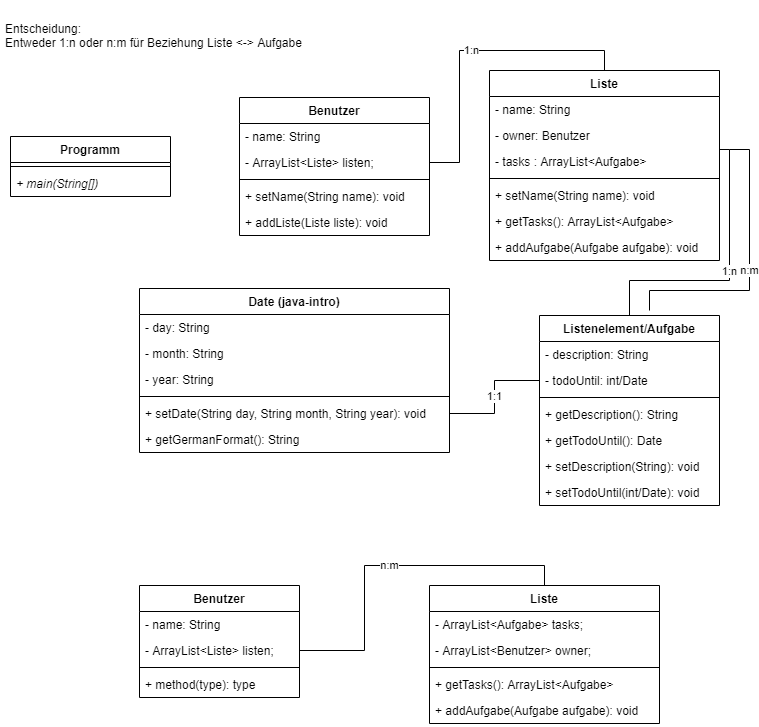

The diagram above was exported from draw.io. Its source (the exported page's mxGraphModel, read from the mxfile embedded in the PNG):
<mxGraphModel dx="1038" dy="580" grid="1" gridSize="10" guides="1" tooltips="1" connect="1" arrows="1" fold="1" page="1" pageScale="1" pageWidth="827" pageHeight="1169" math="0" shadow="0">
  <root>
    <mxCell id="0" />
    <mxCell id="1" parent="0" />
    <mxCell id="xpZerjBVG0QvXJLsPkTk-1" value="Programm" style="swimlane;fontStyle=1;align=center;verticalAlign=top;childLayout=stackLayout;horizontal=1;startSize=26;horizontalStack=0;resizeParent=1;resizeParentMax=0;resizeLast=0;collapsible=1;marginBottom=0;" vertex="1" parent="1">
      <mxGeometry x="30" y="156" width="160" height="60" as="geometry" />
    </mxCell>
    <mxCell id="xpZerjBVG0QvXJLsPkTk-3" value="" style="line;strokeWidth=1;fillColor=none;align=left;verticalAlign=middle;spacingTop=-1;spacingLeft=3;spacingRight=3;rotatable=0;labelPosition=right;points=[];portConstraint=eastwest;" vertex="1" parent="xpZerjBVG0QvXJLsPkTk-1">
      <mxGeometry y="26" width="160" height="8" as="geometry" />
    </mxCell>
    <mxCell id="xpZerjBVG0QvXJLsPkTk-4" value="+ main(String[])" style="text;strokeColor=none;fillColor=none;align=left;verticalAlign=top;spacingLeft=4;spacingRight=4;overflow=hidden;rotatable=0;points=[[0,0.5],[1,0.5]];portConstraint=eastwest;fontStyle=2" vertex="1" parent="xpZerjBVG0QvXJLsPkTk-1">
      <mxGeometry y="34" width="160" height="26" as="geometry" />
    </mxCell>
    <mxCell id="xpZerjBVG0QvXJLsPkTk-5" value="Liste" style="swimlane;fontStyle=1;align=center;verticalAlign=top;childLayout=stackLayout;horizontal=1;startSize=26;horizontalStack=0;resizeParent=1;resizeParentMax=0;resizeLast=0;collapsible=1;marginBottom=0;" vertex="1" parent="1">
      <mxGeometry x="509" y="90" width="230" height="190" as="geometry" />
    </mxCell>
    <mxCell id="xpZerjBVG0QvXJLsPkTk-55" value="- name: String" style="text;strokeColor=none;fillColor=none;align=left;verticalAlign=top;spacingLeft=4;spacingRight=4;overflow=hidden;rotatable=0;points=[[0,0.5],[1,0.5]];portConstraint=eastwest;fontStyle=0" vertex="1" parent="xpZerjBVG0QvXJLsPkTk-5">
      <mxGeometry y="26" width="230" height="26" as="geometry" />
    </mxCell>
    <mxCell id="xpZerjBVG0QvXJLsPkTk-57" value="- owner: Benutzer" style="text;strokeColor=none;fillColor=none;align=left;verticalAlign=top;spacingLeft=4;spacingRight=4;overflow=hidden;rotatable=0;points=[[0,0.5],[1,0.5]];portConstraint=eastwest;fontStyle=0" vertex="1" parent="xpZerjBVG0QvXJLsPkTk-5">
      <mxGeometry y="52" width="230" height="26" as="geometry" />
    </mxCell>
    <mxCell id="xpZerjBVG0QvXJLsPkTk-31" value="- tasks : ArrayList&lt;Aufgabe&gt;" style="text;strokeColor=none;fillColor=none;align=left;verticalAlign=top;spacingLeft=4;spacingRight=4;overflow=hidden;rotatable=0;points=[[0,0.5],[1,0.5]];portConstraint=eastwest;fontStyle=0" vertex="1" parent="xpZerjBVG0QvXJLsPkTk-5">
      <mxGeometry y="78" width="230" height="26" as="geometry" />
    </mxCell>
    <mxCell id="xpZerjBVG0QvXJLsPkTk-6" value="" style="line;strokeWidth=1;fillColor=none;align=left;verticalAlign=middle;spacingTop=-1;spacingLeft=3;spacingRight=3;rotatable=0;labelPosition=right;points=[];portConstraint=eastwest;" vertex="1" parent="xpZerjBVG0QvXJLsPkTk-5">
      <mxGeometry y="104" width="230" height="8" as="geometry" />
    </mxCell>
    <mxCell id="xpZerjBVG0QvXJLsPkTk-56" value="+ setName(String name): void" style="text;strokeColor=none;fillColor=none;align=left;verticalAlign=top;spacingLeft=4;spacingRight=4;overflow=hidden;rotatable=0;points=[[0,0.5],[1,0.5]];portConstraint=eastwest;fontStyle=0" vertex="1" parent="xpZerjBVG0QvXJLsPkTk-5">
      <mxGeometry y="112" width="230" height="26" as="geometry" />
    </mxCell>
    <mxCell id="xpZerjBVG0QvXJLsPkTk-7" value="+ getTasks(): ArrayList&lt;Aufgabe&gt;" style="text;strokeColor=none;fillColor=none;align=left;verticalAlign=top;spacingLeft=4;spacingRight=4;overflow=hidden;rotatable=0;points=[[0,0.5],[1,0.5]];portConstraint=eastwest;fontStyle=0" vertex="1" parent="xpZerjBVG0QvXJLsPkTk-5">
      <mxGeometry y="138" width="230" height="26" as="geometry" />
    </mxCell>
    <mxCell id="xpZerjBVG0QvXJLsPkTk-32" value="+ addAufgabe(Aufgabe aufgabe): void" style="text;strokeColor=none;fillColor=none;align=left;verticalAlign=top;spacingLeft=4;spacingRight=4;overflow=hidden;rotatable=0;points=[[0,0.5],[1,0.5]];portConstraint=eastwest;fontStyle=0" vertex="1" parent="xpZerjBVG0QvXJLsPkTk-5">
      <mxGeometry y="164" width="230" height="26" as="geometry" />
    </mxCell>
    <mxCell id="xpZerjBVG0QvXJLsPkTk-14" value="Listenelement/Aufgabe" style="swimlane;fontStyle=1;align=center;verticalAlign=top;childLayout=stackLayout;horizontal=1;startSize=26;horizontalStack=0;resizeParent=1;resizeParentMax=0;resizeLast=0;collapsible=1;marginBottom=0;" vertex="1" parent="1">
      <mxGeometry x="559" y="335" width="180" height="190" as="geometry" />
    </mxCell>
    <mxCell id="xpZerjBVG0QvXJLsPkTk-15" value="- description: String" style="text;strokeColor=none;fillColor=none;align=left;verticalAlign=top;spacingLeft=4;spacingRight=4;overflow=hidden;rotatable=0;points=[[0,0.5],[1,0.5]];portConstraint=eastwest;" vertex="1" parent="xpZerjBVG0QvXJLsPkTk-14">
      <mxGeometry y="26" width="180" height="26" as="geometry" />
    </mxCell>
    <mxCell id="xpZerjBVG0QvXJLsPkTk-23" value="- todoUntil: int/Date" style="text;strokeColor=none;fillColor=none;align=left;verticalAlign=top;spacingLeft=4;spacingRight=4;overflow=hidden;rotatable=0;points=[[0,0.5],[1,0.5]];portConstraint=eastwest;" vertex="1" parent="xpZerjBVG0QvXJLsPkTk-14">
      <mxGeometry y="52" width="180" height="26" as="geometry" />
    </mxCell>
    <mxCell id="xpZerjBVG0QvXJLsPkTk-16" value="" style="line;strokeWidth=1;fillColor=none;align=left;verticalAlign=middle;spacingTop=-1;spacingLeft=3;spacingRight=3;rotatable=0;labelPosition=right;points=[];portConstraint=eastwest;" vertex="1" parent="xpZerjBVG0QvXJLsPkTk-14">
      <mxGeometry y="78" width="180" height="8" as="geometry" />
    </mxCell>
    <mxCell id="xpZerjBVG0QvXJLsPkTk-17" value="+ getDescription(): String" style="text;strokeColor=none;fillColor=none;align=left;verticalAlign=top;spacingLeft=4;spacingRight=4;overflow=hidden;rotatable=0;points=[[0,0.5],[1,0.5]];portConstraint=eastwest;" vertex="1" parent="xpZerjBVG0QvXJLsPkTk-14">
      <mxGeometry y="86" width="180" height="26" as="geometry" />
    </mxCell>
    <mxCell id="xpZerjBVG0QvXJLsPkTk-24" value="+ getTodoUntil(): Date" style="text;strokeColor=none;fillColor=none;align=left;verticalAlign=top;spacingLeft=4;spacingRight=4;overflow=hidden;rotatable=0;points=[[0,0.5],[1,0.5]];portConstraint=eastwest;" vertex="1" parent="xpZerjBVG0QvXJLsPkTk-14">
      <mxGeometry y="112" width="180" height="26" as="geometry" />
    </mxCell>
    <mxCell id="xpZerjBVG0QvXJLsPkTk-25" value="+ setDescription(String): void" style="text;strokeColor=none;fillColor=none;align=left;verticalAlign=top;spacingLeft=4;spacingRight=4;overflow=hidden;rotatable=0;points=[[0,0.5],[1,0.5]];portConstraint=eastwest;" vertex="1" parent="xpZerjBVG0QvXJLsPkTk-14">
      <mxGeometry y="138" width="180" height="26" as="geometry" />
    </mxCell>
    <mxCell id="xpZerjBVG0QvXJLsPkTk-26" value="+ setTodoUntil(int/Date): void" style="text;strokeColor=none;fillColor=none;align=left;verticalAlign=top;spacingLeft=4;spacingRight=4;overflow=hidden;rotatable=0;points=[[0,0.5],[1,0.5]];portConstraint=eastwest;" vertex="1" parent="xpZerjBVG0QvXJLsPkTk-14">
      <mxGeometry y="164" width="180" height="26" as="geometry" />
    </mxCell>
    <mxCell id="xpZerjBVG0QvXJLsPkTk-18" value="Date (java-intro)" style="swimlane;fontStyle=1;align=center;verticalAlign=top;childLayout=stackLayout;horizontal=1;startSize=26;horizontalStack=0;resizeParent=1;resizeParentMax=0;resizeLast=0;collapsible=1;marginBottom=0;" vertex="1" parent="1">
      <mxGeometry x="159" y="308" width="310" height="164" as="geometry" />
    </mxCell>
    <mxCell id="xpZerjBVG0QvXJLsPkTk-27" value="- day: String" style="text;strokeColor=none;fillColor=none;align=left;verticalAlign=top;spacingLeft=4;spacingRight=4;overflow=hidden;rotatable=0;points=[[0,0.5],[1,0.5]];portConstraint=eastwest;fontStyle=0" vertex="1" parent="xpZerjBVG0QvXJLsPkTk-18">
      <mxGeometry y="26" width="310" height="26" as="geometry" />
    </mxCell>
    <mxCell id="xpZerjBVG0QvXJLsPkTk-28" value="- month: String" style="text;strokeColor=none;fillColor=none;align=left;verticalAlign=top;spacingLeft=4;spacingRight=4;overflow=hidden;rotatable=0;points=[[0,0.5],[1,0.5]];portConstraint=eastwest;fontStyle=0" vertex="1" parent="xpZerjBVG0QvXJLsPkTk-18">
      <mxGeometry y="52" width="310" height="26" as="geometry" />
    </mxCell>
    <mxCell id="xpZerjBVG0QvXJLsPkTk-29" value="- year: String" style="text;strokeColor=none;fillColor=none;align=left;verticalAlign=top;spacingLeft=4;spacingRight=4;overflow=hidden;rotatable=0;points=[[0,0.5],[1,0.5]];portConstraint=eastwest;fontStyle=0" vertex="1" parent="xpZerjBVG0QvXJLsPkTk-18">
      <mxGeometry y="78" width="310" height="26" as="geometry" />
    </mxCell>
    <mxCell id="xpZerjBVG0QvXJLsPkTk-19" value="" style="line;strokeWidth=1;fillColor=none;align=left;verticalAlign=middle;spacingTop=-1;spacingLeft=3;spacingRight=3;rotatable=0;labelPosition=right;points=[];portConstraint=eastwest;" vertex="1" parent="xpZerjBVG0QvXJLsPkTk-18">
      <mxGeometry y="104" width="310" height="8" as="geometry" />
    </mxCell>
    <mxCell id="xpZerjBVG0QvXJLsPkTk-20" value="+ setDate(String day, String month, String year): void" style="text;strokeColor=none;fillColor=none;align=left;verticalAlign=top;spacingLeft=4;spacingRight=4;overflow=hidden;rotatable=0;points=[[0,0.5],[1,0.5]];portConstraint=eastwest;fontStyle=0" vertex="1" parent="xpZerjBVG0QvXJLsPkTk-18">
      <mxGeometry y="112" width="310" height="26" as="geometry" />
    </mxCell>
    <mxCell id="xpZerjBVG0QvXJLsPkTk-30" value="+ getGermanFormat(): String" style="text;strokeColor=none;fillColor=none;align=left;verticalAlign=top;spacingLeft=4;spacingRight=4;overflow=hidden;rotatable=0;points=[[0,0.5],[1,0.5]];portConstraint=eastwest;fontStyle=0" vertex="1" parent="xpZerjBVG0QvXJLsPkTk-18">
      <mxGeometry y="138" width="310" height="26" as="geometry" />
    </mxCell>
    <mxCell id="xpZerjBVG0QvXJLsPkTk-21" value="1:1" style="edgeStyle=orthogonalEdgeStyle;rounded=0;orthogonalLoop=1;jettySize=auto;html=1;exitX=1;exitY=0.5;exitDx=0;exitDy=0;entryX=0;entryY=0.5;entryDx=0;entryDy=0;endArrow=none;endFill=0;" edge="1" parent="1" source="xpZerjBVG0QvXJLsPkTk-20" target="xpZerjBVG0QvXJLsPkTk-23">
      <mxGeometry relative="1" as="geometry" />
    </mxCell>
    <mxCell id="xpZerjBVG0QvXJLsPkTk-22" value="1:n" style="edgeStyle=orthogonalEdgeStyle;rounded=0;orthogonalLoop=1;jettySize=auto;html=1;exitX=1;exitY=0.5;exitDx=0;exitDy=0;entryX=0.5;entryY=0;entryDx=0;entryDy=0;endArrow=none;endFill=0;" edge="1" parent="1" source="xpZerjBVG0QvXJLsPkTk-31" target="xpZerjBVG0QvXJLsPkTk-14">
      <mxGeometry relative="1" as="geometry">
        <Array as="points">
          <mxPoint x="739" y="169" />
          <mxPoint x="749" y="169" />
          <mxPoint x="749" y="300" />
          <mxPoint x="649" y="300" />
        </Array>
      </mxGeometry>
    </mxCell>
    <mxCell id="xpZerjBVG0QvXJLsPkTk-34" value="Benutzer" style="swimlane;fontStyle=1;align=center;verticalAlign=top;childLayout=stackLayout;horizontal=1;startSize=26;horizontalStack=0;resizeParent=1;resizeParentMax=0;resizeLast=0;collapsible=1;marginBottom=0;" vertex="1" parent="1">
      <mxGeometry x="259" y="117" width="190" height="138" as="geometry" />
    </mxCell>
    <mxCell id="xpZerjBVG0QvXJLsPkTk-35" value="- name: String" style="text;strokeColor=none;fillColor=none;align=left;verticalAlign=top;spacingLeft=4;spacingRight=4;overflow=hidden;rotatable=0;points=[[0,0.5],[1,0.5]];portConstraint=eastwest;" vertex="1" parent="xpZerjBVG0QvXJLsPkTk-34">
      <mxGeometry y="26" width="190" height="26" as="geometry" />
    </mxCell>
    <mxCell id="xpZerjBVG0QvXJLsPkTk-38" value="- ArrayList&lt;Liste&gt; listen;" style="text;strokeColor=none;fillColor=none;align=left;verticalAlign=top;spacingLeft=4;spacingRight=4;overflow=hidden;rotatable=0;points=[[0,0.5],[1,0.5]];portConstraint=eastwest;" vertex="1" parent="xpZerjBVG0QvXJLsPkTk-34">
      <mxGeometry y="52" width="190" height="26" as="geometry" />
    </mxCell>
    <mxCell id="xpZerjBVG0QvXJLsPkTk-36" value="" style="line;strokeWidth=1;fillColor=none;align=left;verticalAlign=middle;spacingTop=-1;spacingLeft=3;spacingRight=3;rotatable=0;labelPosition=right;points=[];portConstraint=eastwest;" vertex="1" parent="xpZerjBVG0QvXJLsPkTk-34">
      <mxGeometry y="78" width="190" height="8" as="geometry" />
    </mxCell>
    <mxCell id="xpZerjBVG0QvXJLsPkTk-52" value="+ setName(String name): void" style="text;strokeColor=none;fillColor=none;align=left;verticalAlign=top;spacingLeft=4;spacingRight=4;overflow=hidden;rotatable=0;points=[[0,0.5],[1,0.5]];portConstraint=eastwest;" vertex="1" parent="xpZerjBVG0QvXJLsPkTk-34">
      <mxGeometry y="86" width="190" height="26" as="geometry" />
    </mxCell>
    <mxCell id="xpZerjBVG0QvXJLsPkTk-37" value="+ addListe(Liste liste): void" style="text;strokeColor=none;fillColor=none;align=left;verticalAlign=top;spacingLeft=4;spacingRight=4;overflow=hidden;rotatable=0;points=[[0,0.5],[1,0.5]];portConstraint=eastwest;" vertex="1" parent="xpZerjBVG0QvXJLsPkTk-34">
      <mxGeometry y="112" width="190" height="26" as="geometry" />
    </mxCell>
    <mxCell id="xpZerjBVG0QvXJLsPkTk-39" value="1:n" style="edgeStyle=orthogonalEdgeStyle;rounded=0;orthogonalLoop=1;jettySize=auto;html=1;exitX=1;exitY=0.5;exitDx=0;exitDy=0;entryX=0.5;entryY=0;entryDx=0;entryDy=0;endArrow=none;endFill=0;" edge="1" parent="1" source="xpZerjBVG0QvXJLsPkTk-38" target="xpZerjBVG0QvXJLsPkTk-5">
      <mxGeometry relative="1" as="geometry" />
    </mxCell>
    <mxCell id="xpZerjBVG0QvXJLsPkTk-40" value="Liste" style="swimlane;fontStyle=1;align=center;verticalAlign=top;childLayout=stackLayout;horizontal=1;startSize=26;horizontalStack=0;resizeParent=1;resizeParentMax=0;resizeLast=0;collapsible=1;marginBottom=0;" vertex="1" parent="1">
      <mxGeometry x="449" y="605" width="230" height="138" as="geometry" />
    </mxCell>
    <mxCell id="xpZerjBVG0QvXJLsPkTk-41" value="- ArrayList&lt;Aufgabe&gt; tasks;" style="text;strokeColor=none;fillColor=none;align=left;verticalAlign=top;spacingLeft=4;spacingRight=4;overflow=hidden;rotatable=0;points=[[0,0.5],[1,0.5]];portConstraint=eastwest;fontStyle=0" vertex="1" parent="xpZerjBVG0QvXJLsPkTk-40">
      <mxGeometry y="26" width="230" height="26" as="geometry" />
    </mxCell>
    <mxCell id="xpZerjBVG0QvXJLsPkTk-51" value="- ArrayList&lt;Benutzer&gt; owner;" style="text;strokeColor=none;fillColor=none;align=left;verticalAlign=top;spacingLeft=4;spacingRight=4;overflow=hidden;rotatable=0;points=[[0,0.5],[1,0.5]];portConstraint=eastwest;fontStyle=0" vertex="1" parent="xpZerjBVG0QvXJLsPkTk-40">
      <mxGeometry y="52" width="230" height="26" as="geometry" />
    </mxCell>
    <mxCell id="xpZerjBVG0QvXJLsPkTk-42" value="" style="line;strokeWidth=1;fillColor=none;align=left;verticalAlign=middle;spacingTop=-1;spacingLeft=3;spacingRight=3;rotatable=0;labelPosition=right;points=[];portConstraint=eastwest;" vertex="1" parent="xpZerjBVG0QvXJLsPkTk-40">
      <mxGeometry y="78" width="230" height="8" as="geometry" />
    </mxCell>
    <mxCell id="xpZerjBVG0QvXJLsPkTk-43" value="+ getTasks(): ArrayList&lt;Aufgabe&gt;" style="text;strokeColor=none;fillColor=none;align=left;verticalAlign=top;spacingLeft=4;spacingRight=4;overflow=hidden;rotatable=0;points=[[0,0.5],[1,0.5]];portConstraint=eastwest;fontStyle=0" vertex="1" parent="xpZerjBVG0QvXJLsPkTk-40">
      <mxGeometry y="86" width="230" height="26" as="geometry" />
    </mxCell>
    <mxCell id="xpZerjBVG0QvXJLsPkTk-44" value="+ addAufgabe(Aufgabe aufgabe): void" style="text;strokeColor=none;fillColor=none;align=left;verticalAlign=top;spacingLeft=4;spacingRight=4;overflow=hidden;rotatable=0;points=[[0,0.5],[1,0.5]];portConstraint=eastwest;fontStyle=0" vertex="1" parent="xpZerjBVG0QvXJLsPkTk-40">
      <mxGeometry y="112" width="230" height="26" as="geometry" />
    </mxCell>
    <mxCell id="xpZerjBVG0QvXJLsPkTk-45" value="Benutzer" style="swimlane;fontStyle=1;align=center;verticalAlign=top;childLayout=stackLayout;horizontal=1;startSize=26;horizontalStack=0;resizeParent=1;resizeParentMax=0;resizeLast=0;collapsible=1;marginBottom=0;" vertex="1" parent="1">
      <mxGeometry x="159" y="605" width="160" height="112" as="geometry" />
    </mxCell>
    <mxCell id="xpZerjBVG0QvXJLsPkTk-46" value="- name: String" style="text;strokeColor=none;fillColor=none;align=left;verticalAlign=top;spacingLeft=4;spacingRight=4;overflow=hidden;rotatable=0;points=[[0,0.5],[1,0.5]];portConstraint=eastwest;" vertex="1" parent="xpZerjBVG0QvXJLsPkTk-45">
      <mxGeometry y="26" width="160" height="26" as="geometry" />
    </mxCell>
    <mxCell id="xpZerjBVG0QvXJLsPkTk-47" value="- ArrayList&lt;Liste&gt; listen;" style="text;strokeColor=none;fillColor=none;align=left;verticalAlign=top;spacingLeft=4;spacingRight=4;overflow=hidden;rotatable=0;points=[[0,0.5],[1,0.5]];portConstraint=eastwest;" vertex="1" parent="xpZerjBVG0QvXJLsPkTk-45">
      <mxGeometry y="52" width="160" height="26" as="geometry" />
    </mxCell>
    <mxCell id="xpZerjBVG0QvXJLsPkTk-48" value="" style="line;strokeWidth=1;fillColor=none;align=left;verticalAlign=middle;spacingTop=-1;spacingLeft=3;spacingRight=3;rotatable=0;labelPosition=right;points=[];portConstraint=eastwest;" vertex="1" parent="xpZerjBVG0QvXJLsPkTk-45">
      <mxGeometry y="78" width="160" height="8" as="geometry" />
    </mxCell>
    <mxCell id="xpZerjBVG0QvXJLsPkTk-49" value="+ method(type): type" style="text;strokeColor=none;fillColor=none;align=left;verticalAlign=top;spacingLeft=4;spacingRight=4;overflow=hidden;rotatable=0;points=[[0,0.5],[1,0.5]];portConstraint=eastwest;" vertex="1" parent="xpZerjBVG0QvXJLsPkTk-45">
      <mxGeometry y="86" width="160" height="26" as="geometry" />
    </mxCell>
    <mxCell id="xpZerjBVG0QvXJLsPkTk-50" value="n:m" style="edgeStyle=orthogonalEdgeStyle;rounded=0;orthogonalLoop=1;jettySize=auto;html=1;exitX=1;exitY=0.5;exitDx=0;exitDy=0;entryX=0.5;entryY=0;entryDx=0;entryDy=0;endArrow=none;endFill=0;" edge="1" parent="1" source="xpZerjBVG0QvXJLsPkTk-47" target="xpZerjBVG0QvXJLsPkTk-40">
      <mxGeometry relative="1" as="geometry" />
    </mxCell>
    <mxCell id="xpZerjBVG0QvXJLsPkTk-53" value="n:m" style="edgeStyle=orthogonalEdgeStyle;rounded=0;orthogonalLoop=1;jettySize=auto;html=1;exitX=1;exitY=0.5;exitDx=0;exitDy=0;endArrow=none;endFill=0;" edge="1" parent="1">
      <mxGeometry relative="1" as="geometry">
        <mxPoint x="749" y="169" as="sourcePoint" />
        <mxPoint x="669" y="330" as="targetPoint" />
        <Array as="points">
          <mxPoint x="769" y="169" />
          <mxPoint x="769" y="310" />
          <mxPoint x="669" y="310" />
        </Array>
      </mxGeometry>
    </mxCell>
    <mxCell id="xpZerjBVG0QvXJLsPkTk-54" value="Entscheidung:&#10;Entweder 1:n oder n:m für Beziehung Liste &lt;-&gt; Aufgabe" style="text;align=left;fontStyle=0;verticalAlign=middle;spacingLeft=3;spacingRight=3;strokeColor=none;rotatable=0;points=[[0,0.5],[1,0.5]];portConstraint=eastwest;" vertex="1" parent="1">
      <mxGeometry x="20" y="20" width="330" height="70" as="geometry" />
    </mxCell>
  </root>
</mxGraphModel>